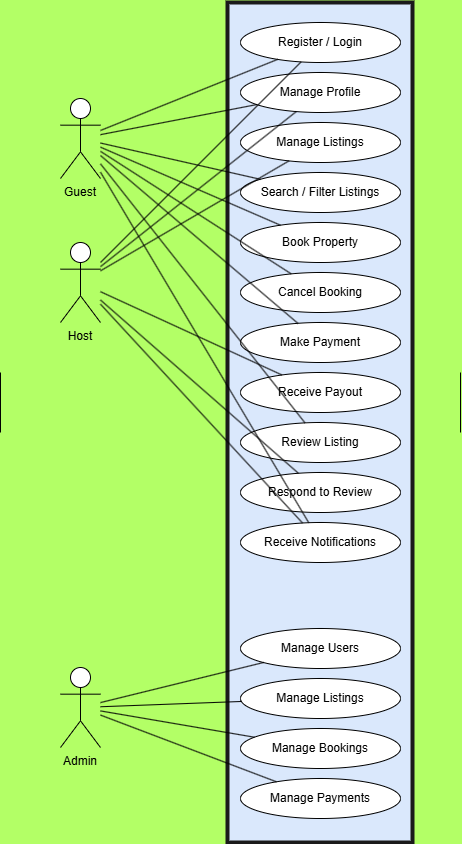

The diagram above was exported from draw.io. Its source (the exported page's mxGraphModel, read from the mxfile embedded in the PNG):
<mxGraphModel dx="1429" dy="951" grid="1" gridSize="10" guides="1" tooltips="1" connect="1" arrows="1" fold="1" page="1" pageScale="1" pageWidth="850" pageHeight="1100" background="#B3FF66" math="0" shadow="0">
  <root>
    <mxCell id="0" />
    <mxCell id="1" parent="0" />
    <mxCell id="kK2OaXS3-K5iy4FvDMZ_-40" value="" style="rounded=0;whiteSpace=wrap;html=1;fillColor=#dae8fc;strokeColor=#1A1A1A;strokeWidth=4;" parent="1" vertex="1">
      <mxGeometry x="327" y="60" width="185" height="840" as="geometry" />
    </mxCell>
    <mxCell id="kK2OaXS3-K5iy4FvDMZ_-1" value="Guest" style="shape=umlActor;verticalLabelPosition=bottom;verticalAlign=top;aspect=fixed;" parent="1" vertex="1">
      <mxGeometry x="160" y="156" width="40" height="80" as="geometry" />
    </mxCell>
    <mxCell id="kK2OaXS3-K5iy4FvDMZ_-2" value="Host" style="shape=umlActor;verticalLabelPosition=bottom;verticalAlign=top;aspect=fixed;" parent="1" vertex="1">
      <mxGeometry x="160" y="300" width="40" height="80" as="geometry" />
    </mxCell>
    <mxCell id="kK2OaXS3-K5iy4FvDMZ_-3" value="Admin" style="shape=umlActor;verticalLabelPosition=bottom;verticalAlign=top;aspect=fixed;" parent="1" vertex="1">
      <mxGeometry x="160" y="725" width="40" height="80" as="geometry" />
    </mxCell>
    <mxCell id="kK2OaXS3-K5iy4FvDMZ_-4" value="Register / Login" style="ellipse;whiteSpace=wrap;html=1;" parent="1" vertex="1">
      <mxGeometry x="340" y="80" width="160" height="40" as="geometry" />
    </mxCell>
    <mxCell id="kK2OaXS3-K5iy4FvDMZ_-5" value="Manage Profile" style="ellipse;whiteSpace=wrap;html=1;" parent="1" vertex="1">
      <mxGeometry x="340" y="130" width="160" height="40" as="geometry" />
    </mxCell>
    <mxCell id="kK2OaXS3-K5iy4FvDMZ_-6" value="Manage Listings" style="ellipse;whiteSpace=wrap;html=1;" parent="1" vertex="1">
      <mxGeometry x="340" y="180" width="160" height="40" as="geometry" />
    </mxCell>
    <mxCell id="kK2OaXS3-K5iy4FvDMZ_-7" value="Search / Filter Listings" style="ellipse;whiteSpace=wrap;html=1;" parent="1" vertex="1">
      <mxGeometry x="340" y="230" width="160" height="40" as="geometry" />
    </mxCell>
    <mxCell id="kK2OaXS3-K5iy4FvDMZ_-8" value="Book Property" style="ellipse;whiteSpace=wrap;html=1;" parent="1" vertex="1">
      <mxGeometry x="340" y="280" width="160" height="40" as="geometry" />
    </mxCell>
    <mxCell id="kK2OaXS3-K5iy4FvDMZ_-9" value="Cancel Booking" style="ellipse;whiteSpace=wrap;html=1;" parent="1" vertex="1">
      <mxGeometry x="340" y="330" width="160" height="40" as="geometry" />
    </mxCell>
    <mxCell id="kK2OaXS3-K5iy4FvDMZ_-10" value="Make Payment" style="ellipse;whiteSpace=wrap;html=1;" parent="1" vertex="1">
      <mxGeometry x="340" y="380" width="160" height="40" as="geometry" />
    </mxCell>
    <mxCell id="kK2OaXS3-K5iy4FvDMZ_-11" value="Receive Payout" style="ellipse;whiteSpace=wrap;html=1;" parent="1" vertex="1">
      <mxGeometry x="340" y="430" width="160" height="40" as="geometry" />
    </mxCell>
    <mxCell id="kK2OaXS3-K5iy4FvDMZ_-12" value="Review Listing" style="ellipse;whiteSpace=wrap;html=1;" parent="1" vertex="1">
      <mxGeometry x="340" y="480" width="160" height="40" as="geometry" />
    </mxCell>
    <mxCell id="kK2OaXS3-K5iy4FvDMZ_-13" value="Respond to Review" style="ellipse;whiteSpace=wrap;html=1;" parent="1" vertex="1">
      <mxGeometry x="340" y="530" width="160" height="40" as="geometry" />
    </mxCell>
    <mxCell id="kK2OaXS3-K5iy4FvDMZ_-14" value="Receive Notifications" style="ellipse;whiteSpace=wrap;html=1;" parent="1" vertex="1">
      <mxGeometry x="340" y="580" width="160" height="40" as="geometry" />
    </mxCell>
    <mxCell id="kK2OaXS3-K5iy4FvDMZ_-15" value="Manage Users" style="ellipse;whiteSpace=wrap;html=1;" parent="1" vertex="1">
      <mxGeometry x="340" y="686" width="160" height="40" as="geometry" />
    </mxCell>
    <mxCell id="kK2OaXS3-K5iy4FvDMZ_-16" value="Manage Listings" style="ellipse;whiteSpace=wrap;html=1;" parent="1" vertex="1">
      <mxGeometry x="340" y="736" width="160" height="40" as="geometry" />
    </mxCell>
    <mxCell id="kK2OaXS3-K5iy4FvDMZ_-17" value="Manage Bookings" style="ellipse;whiteSpace=wrap;html=1;" parent="1" vertex="1">
      <mxGeometry x="340" y="786" width="160" height="40" as="geometry" />
    </mxCell>
    <mxCell id="kK2OaXS3-K5iy4FvDMZ_-18" value="Manage Payments" style="ellipse;whiteSpace=wrap;html=1;" parent="1" vertex="1">
      <mxGeometry x="340" y="836" width="160" height="40" as="geometry" />
    </mxCell>
    <mxCell id="kK2OaXS3-K5iy4FvDMZ_-19" style="endArrow=none;" parent="1" source="kK2OaXS3-K5iy4FvDMZ_-1" target="kK2OaXS3-K5iy4FvDMZ_-4" edge="1">
      <mxGeometry relative="1" as="geometry" />
    </mxCell>
    <mxCell id="kK2OaXS3-K5iy4FvDMZ_-20" style="endArrow=none;" parent="1" source="kK2OaXS3-K5iy4FvDMZ_-1" target="kK2OaXS3-K5iy4FvDMZ_-5" edge="1">
      <mxGeometry relative="1" as="geometry" />
    </mxCell>
    <mxCell id="kK2OaXS3-K5iy4FvDMZ_-21" style="endArrow=none;" parent="1" source="kK2OaXS3-K5iy4FvDMZ_-1" target="kK2OaXS3-K5iy4FvDMZ_-7" edge="1">
      <mxGeometry relative="1" as="geometry" />
    </mxCell>
    <mxCell id="kK2OaXS3-K5iy4FvDMZ_-22" style="endArrow=none;" parent="1" source="kK2OaXS3-K5iy4FvDMZ_-1" target="kK2OaXS3-K5iy4FvDMZ_-8" edge="1">
      <mxGeometry relative="1" as="geometry" />
    </mxCell>
    <mxCell id="kK2OaXS3-K5iy4FvDMZ_-23" style="endArrow=none;" parent="1" source="kK2OaXS3-K5iy4FvDMZ_-1" target="kK2OaXS3-K5iy4FvDMZ_-9" edge="1">
      <mxGeometry relative="1" as="geometry" />
    </mxCell>
    <mxCell id="kK2OaXS3-K5iy4FvDMZ_-24" style="endArrow=none;" parent="1" source="kK2OaXS3-K5iy4FvDMZ_-1" target="kK2OaXS3-K5iy4FvDMZ_-10" edge="1">
      <mxGeometry relative="1" as="geometry" />
    </mxCell>
    <mxCell id="kK2OaXS3-K5iy4FvDMZ_-25" style="endArrow=none;" parent="1" source="kK2OaXS3-K5iy4FvDMZ_-1" target="kK2OaXS3-K5iy4FvDMZ_-12" edge="1">
      <mxGeometry relative="1" as="geometry" />
    </mxCell>
    <mxCell id="kK2OaXS3-K5iy4FvDMZ_-26" style="endArrow=none;" parent="1" source="kK2OaXS3-K5iy4FvDMZ_-1" target="kK2OaXS3-K5iy4FvDMZ_-14" edge="1">
      <mxGeometry relative="1" as="geometry" />
    </mxCell>
    <mxCell id="kK2OaXS3-K5iy4FvDMZ_-27" style="endArrow=none;" parent="1" source="kK2OaXS3-K5iy4FvDMZ_-2" target="kK2OaXS3-K5iy4FvDMZ_-4" edge="1">
      <mxGeometry relative="1" as="geometry" />
    </mxCell>
    <mxCell id="kK2OaXS3-K5iy4FvDMZ_-28" style="endArrow=none;" parent="1" source="kK2OaXS3-K5iy4FvDMZ_-2" target="kK2OaXS3-K5iy4FvDMZ_-5" edge="1">
      <mxGeometry relative="1" as="geometry" />
    </mxCell>
    <mxCell id="kK2OaXS3-K5iy4FvDMZ_-29" style="endArrow=none;" parent="1" source="kK2OaXS3-K5iy4FvDMZ_-2" target="kK2OaXS3-K5iy4FvDMZ_-6" edge="1">
      <mxGeometry relative="1" as="geometry" />
    </mxCell>
    <mxCell id="kK2OaXS3-K5iy4FvDMZ_-30" style="endArrow=none;" parent="1" source="kK2OaXS3-K5iy4FvDMZ_-2" target="kK2OaXS3-K5iy4FvDMZ_-11" edge="1">
      <mxGeometry relative="1" as="geometry" />
    </mxCell>
    <mxCell id="kK2OaXS3-K5iy4FvDMZ_-31" style="endArrow=none;" parent="1" source="kK2OaXS3-K5iy4FvDMZ_-2" target="kK2OaXS3-K5iy4FvDMZ_-13" edge="1">
      <mxGeometry relative="1" as="geometry" />
    </mxCell>
    <mxCell id="kK2OaXS3-K5iy4FvDMZ_-32" style="endArrow=none;" parent="1" source="kK2OaXS3-K5iy4FvDMZ_-2" target="kK2OaXS3-K5iy4FvDMZ_-14" edge="1">
      <mxGeometry relative="1" as="geometry" />
    </mxCell>
    <mxCell id="kK2OaXS3-K5iy4FvDMZ_-33" style="endArrow=none;" parent="1" edge="1">
      <mxGeometry relative="1" as="geometry">
        <mxPoint x="200" y="760.0833333333333" as="sourcePoint" />
        <mxPoint x="362.9581056151553" y="720.0227990362741" as="targetPoint" />
      </mxGeometry>
    </mxCell>
    <mxCell id="kK2OaXS3-K5iy4FvDMZ_-34" style="endArrow=none;" parent="1" edge="1">
      <mxGeometry relative="1" as="geometry">
        <mxPoint x="200" y="764.25" as="sourcePoint" />
        <mxPoint x="340.8850917705363" y="758.9668090586049" as="targetPoint" />
      </mxGeometry>
    </mxCell>
    <mxCell id="kK2OaXS3-K5iy4FvDMZ_-35" style="endArrow=none;" parent="1" edge="1">
      <mxGeometry relative="1" as="geometry">
        <mxPoint x="200" y="768.4166666666667" as="sourcePoint" />
        <mxPoint x="353.94842867993157" y="794.7161898994882" as="targetPoint" />
      </mxGeometry>
    </mxCell>
    <mxCell id="kK2OaXS3-K5iy4FvDMZ_-36" style="endArrow=none;" parent="1" edge="1">
      <mxGeometry relative="1" as="geometry">
        <mxPoint x="200" y="772.5833333333333" as="sourcePoint" />
        <mxPoint x="375.96330275229434" y="839.3027522935784" as="targetPoint" />
      </mxGeometry>
    </mxCell>
    <mxCell id="lRrZAygpaFL3orfb7O9_-1" value="" style="endArrow=none;html=1;rounded=0;" edge="1" parent="1">
      <mxGeometry width="50" height="50" relative="1" as="geometry">
        <mxPoint x="100" y="490" as="sourcePoint" />
        <mxPoint x="100" y="430" as="targetPoint" />
      </mxGeometry>
    </mxCell>
    <mxCell id="lRrZAygpaFL3orfb7O9_-2" value="" style="endArrow=none;html=1;rounded=0;" edge="1" parent="1">
      <mxGeometry width="50" height="50" relative="1" as="geometry">
        <mxPoint x="560" y="490" as="sourcePoint" />
        <mxPoint x="560" y="430" as="targetPoint" />
      </mxGeometry>
    </mxCell>
  </root>
</mxGraphModel>